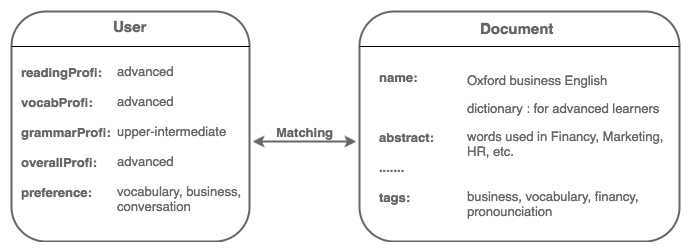

The diagram above was exported from draw.io. Its source (the exported page's mxGraphModel, read from the mxfile embedded in the PNG):
<mxGraphModel dx="790" dy="427" grid="1" gridSize="10" guides="1" tooltips="1" connect="1" arrows="1" fold="1" page="1" pageScale="1" pageWidth="850" pageHeight="1100" background="#ffffff" math="0" shadow="0">
  <root>
    <mxCell id="0" />
    <mxCell id="1" parent="0" />
    <mxCell id="3" value="" style="rounded=1;whiteSpace=wrap;html=1;strokeColor=#666666;strokeWidth=2;fillColor=none;gradientColor=none;fontSize=15;fontColor=#666666;align=center;" vertex="1" parent="1">
      <mxGeometry x="142" y="150" width="238" height="230" as="geometry" />
    </mxCell>
    <mxCell id="4" value="&lt;b&gt;User&amp;nbsp;&lt;/b&gt;" style="text;html=1;resizable=0;points=[];autosize=1;align=left;verticalAlign=top;spacingTop=-4;fontSize=15;fontColor=#666666;" vertex="1" parent="1">
      <mxGeometry x="242" y="154" width="50" height="20" as="geometry" />
    </mxCell>
    <mxCell id="5" value="&lt;b&gt;readingProfi:&lt;/b&gt;&lt;div&gt;&lt;b&gt;&lt;br&gt;&lt;/b&gt;&lt;/div&gt;&lt;div&gt;&lt;b&gt;vocabProfi:&lt;/b&gt;&lt;/div&gt;&lt;div&gt;&lt;b&gt;&lt;br&gt;&lt;/b&gt;&lt;/div&gt;&lt;div&gt;&lt;b&gt;grammarProfi:&lt;/b&gt;&lt;/div&gt;&lt;div&gt;&lt;b&gt;&lt;br&gt;&lt;/b&gt;&lt;/div&gt;&lt;div&gt;&lt;b&gt;overallProfi:&lt;/b&gt;&lt;/div&gt;&lt;div&gt;&lt;b&gt;&lt;br&gt;&lt;/b&gt;&lt;/div&gt;&lt;div&gt;&lt;b&gt;preference:&amp;nbsp;&lt;/b&gt;&lt;/div&gt;" style="text;html=1;resizable=0;points=[];autosize=1;align=left;verticalAlign=top;spacingTop=-4;fontSize=13;fontColor=#666666;" vertex="1" parent="1">
      <mxGeometry x="150" y="201" width="120" height="160" as="geometry" />
    </mxCell>
    <mxCell id="6" value="advanced&lt;div&gt;&lt;br&gt;&lt;/div&gt;&lt;div&gt;advanced&lt;/div&gt;&lt;div&gt;&lt;br&gt;&lt;/div&gt;&lt;div&gt;upper-intermediate&lt;/div&gt;&lt;div&gt;&lt;br&gt;&lt;/div&gt;&lt;div&gt;advanced&lt;/div&gt;&lt;div&gt;&lt;br&gt;&lt;/div&gt;&lt;div&gt;vocabulary, business,&amp;nbsp;&lt;/div&gt;&lt;div&gt;conversation&lt;/div&gt;" style="text;html=1;resizable=0;points=[];autosize=1;align=left;verticalAlign=top;spacingTop=-4;fontSize=13;fontColor=#666666;fontStyle=0" vertex="1" parent="1">
      <mxGeometry x="246" y="200" width="140" height="160" as="geometry" />
    </mxCell>
    <mxCell id="7" value="" style="line;strokeWidth=1;html=1;perimeter=backbonePerimeter;points=[];outlineConnect=0;fillColor=none;gradientColor=none;fontSize=13;fontColor=#666666;align=center;" vertex="1" parent="1">
      <mxGeometry x="142" y="180" width="238" height="10" as="geometry" />
    </mxCell>
    <mxCell id="8" value="" style="rounded=1;whiteSpace=wrap;html=1;strokeColor=#666666;strokeWidth=2;fillColor=none;gradientColor=none;fontSize=15;fontColor=#666666;align=center;" vertex="1" parent="1">
      <mxGeometry x="490" y="150" width="320" height="230" as="geometry" />
    </mxCell>
    <mxCell id="9" value="&lt;b&gt;Document&lt;/b&gt;" style="text;html=1;resizable=0;points=[];autosize=1;align=left;verticalAlign=top;spacingTop=-4;fontSize=15;fontColor=#666666;" vertex="1" parent="1">
      <mxGeometry x="609" y="156" width="90" height="20" as="geometry" />
    </mxCell>
    <mxCell id="10" value="&lt;b&gt;name:&lt;/b&gt;&lt;div&gt;&lt;b&gt;&lt;br&gt;&lt;/b&gt;&lt;div&gt;&lt;b&gt;&lt;br&gt;&lt;/b&gt;&lt;/div&gt;&lt;div&gt;&lt;b&gt;&lt;br&gt;&lt;/b&gt;&lt;/div&gt;&lt;div&gt;&lt;b&gt;abstract:&lt;/b&gt;&lt;/div&gt;&lt;div&gt;&lt;b&gt;&lt;br&gt;&lt;/b&gt;&lt;/div&gt;&lt;div&gt;&lt;b&gt;.......&lt;/b&gt;&lt;/div&gt;&lt;div&gt;&lt;b&gt;&lt;br&gt;&lt;/b&gt;&lt;/div&gt;&lt;div&gt;&lt;b&gt;tags:&amp;nbsp;&lt;/b&gt;&lt;br&gt;&lt;/div&gt;&lt;/div&gt;" style="text;html=1;resizable=0;points=[];autosize=1;align=left;verticalAlign=top;spacingTop=-4;fontSize=13;fontColor=#666666;" vertex="1" parent="1">
      <mxGeometry x="508" y="206" width="70" height="150" as="geometry" />
    </mxCell>
    <mxCell id="11" value="&lt;div&gt;&lt;div title=&quot;Page 36&quot;&gt;&lt;p&gt;&lt;span&gt;Oxford business English&amp;nbsp;&lt;/span&gt;&lt;/p&gt;&lt;p&gt;&lt;span&gt;dictionary : for advanced learners &amp;nbsp;&lt;/span&gt;&lt;/p&gt;&lt;/div&gt;&lt;/div&gt;&lt;div&gt;words used in Financy, Marketing,&amp;nbsp;&lt;/div&gt;&lt;div&gt;HR, etc.&lt;br&gt;&lt;/div&gt;&lt;div&gt;&lt;br&gt;&lt;/div&gt;&lt;div&gt;&lt;br&gt;&lt;/div&gt;&lt;div&gt;business, vocabulary, financy,&amp;nbsp;&lt;/div&gt;&lt;div&gt;pronounciation&lt;/div&gt;" style="text;html=1;resizable=0;points=[];autosize=1;align=left;verticalAlign=top;spacingTop=-4;fontSize=13;fontColor=#666666;fontStyle=0;direction=south;" vertex="1" parent="1">
      <mxGeometry x="596" y="196" width="220" height="170" as="geometry" />
    </mxCell>
    <mxCell id="12" value="" style="line;strokeWidth=1;html=1;perimeter=backbonePerimeter;points=[];outlineConnect=0;fillColor=none;gradientColor=none;fontSize=13;fontColor=#666666;align=center;" vertex="1" parent="1">
      <mxGeometry x="490" y="180" width="320" height="10" as="geometry" />
    </mxCell>
    <mxCell id="13" value="&lt;b&gt;Matching&lt;/b&gt;" style="endArrow=classic;startArrow=classic;html=1;shadow=0;strokeColor=#666666;strokeWidth=2;fontSize=13;fontColor=#666666;entryX=0;entryY=0.565;entryPerimeter=0;labelPosition=center;verticalLabelPosition=top;align=center;verticalAlign=bottom;" edge="1" parent="1">
      <mxGeometry width="50" height="50" relative="1" as="geometry">
        <mxPoint x="383" y="280" as="sourcePoint" />
        <mxPoint x="487" y="280" as="targetPoint" />
      </mxGeometry>
    </mxCell>
  </root>
</mxGraphModel>